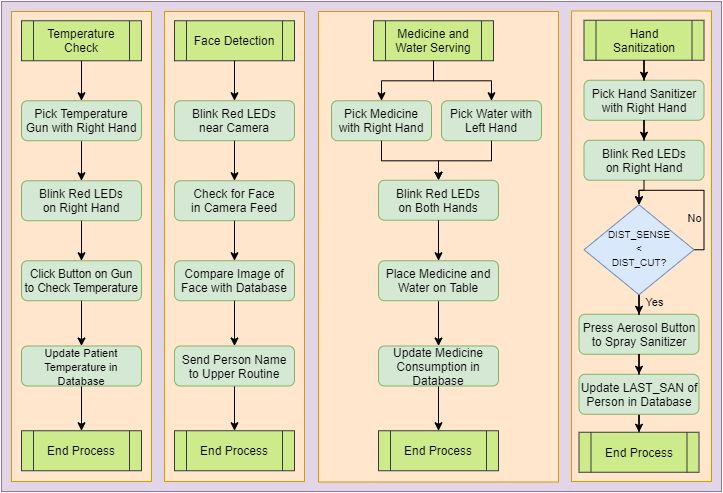

The diagram above was exported from draw.io. Its source (the exported page's mxGraphModel, read from the mxfile embedded in the PNG):
<mxGraphModel dx="1086" dy="806" grid="1" gridSize="10" guides="1" tooltips="1" connect="1" arrows="1" fold="1" page="1" pageScale="1" pageWidth="827" pageHeight="1169" math="0" shadow="0">
  <root>
    <mxCell id="WIyWlLk6GJQsqaUBKTNV-0" />
    <mxCell id="WIyWlLk6GJQsqaUBKTNV-1" parent="WIyWlLk6GJQsqaUBKTNV-0" />
    <mxCell id="MBbUP7-1jZj2tKYAUn3s-49" value="" style="rounded=0;whiteSpace=wrap;html=1;fillColor=#e1d5e7;strokeColor=#9673a6;" parent="WIyWlLk6GJQsqaUBKTNV-1" vertex="1">
      <mxGeometry x="40" y="40" width="720" height="490" as="geometry" />
    </mxCell>
    <mxCell id="MBbUP7-1jZj2tKYAUn3s-48" value="" style="rounded=0;whiteSpace=wrap;html=1;fillColor=#ffe6cc;strokeColor=#d79b00;" parent="WIyWlLk6GJQsqaUBKTNV-1" vertex="1">
      <mxGeometry x="203" y="50" width="140" height="470" as="geometry" />
    </mxCell>
    <mxCell id="S5DdQlGzMag7aqxKe4IT-141" value="" style="rounded=0;whiteSpace=wrap;html=1;fillColor=#ffe6cc;strokeColor=#d79b00;" parent="WIyWlLk6GJQsqaUBKTNV-1" vertex="1">
      <mxGeometry x="357" y="50" width="240" height="470.5" as="geometry" />
    </mxCell>
    <mxCell id="S5DdQlGzMag7aqxKe4IT-140" value="" style="rounded=0;whiteSpace=wrap;html=1;fillColor=#ffe6cc;strokeColor=#d79b00;" parent="WIyWlLk6GJQsqaUBKTNV-1" vertex="1">
      <mxGeometry x="610" y="49.5" width="140" height="470.5" as="geometry" />
    </mxCell>
    <mxCell id="S5DdQlGzMag7aqxKe4IT-118" value="" style="rounded=0;whiteSpace=wrap;html=1;fillColor=#ffe6cc;strokeColor=#d79b00;" parent="WIyWlLk6GJQsqaUBKTNV-1" vertex="1">
      <mxGeometry x="50" y="50" width="140" height="470" as="geometry" />
    </mxCell>
    <mxCell id="S5DdQlGzMag7aqxKe4IT-98" value="" style="edgeStyle=orthogonalEdgeStyle;rounded=0;orthogonalLoop=1;jettySize=auto;html=1;" parent="WIyWlLk6GJQsqaUBKTNV-1" source="S5DdQlGzMag7aqxKe4IT-114" target="S5DdQlGzMag7aqxKe4IT-97" edge="1">
      <mxGeometry relative="1" as="geometry" />
    </mxCell>
    <mxCell id="S5DdQlGzMag7aqxKe4IT-96" value="Face Detection" style="shape=process;whiteSpace=wrap;html=1;backgroundOutline=1;fillColor=#cdeb8b;strokeColor=#36393d;" parent="WIyWlLk6GJQsqaUBKTNV-1" vertex="1">
      <mxGeometry x="213" y="59.25" width="120" height="40" as="geometry" />
    </mxCell>
    <mxCell id="S5DdQlGzMag7aqxKe4IT-97" value="End Process" style="shape=process;whiteSpace=wrap;html=1;backgroundOutline=1;fillColor=#cdeb8b;strokeColor=#36393d;" parent="WIyWlLk6GJQsqaUBKTNV-1" vertex="1">
      <mxGeometry x="213" y="469.25" width="120" height="40" as="geometry" />
    </mxCell>
    <mxCell id="S5DdQlGzMag7aqxKe4IT-101" value="" style="edgeStyle=orthogonalEdgeStyle;rounded=0;orthogonalLoop=1;jettySize=auto;html=1;" parent="WIyWlLk6GJQsqaUBKTNV-1" source="S5DdQlGzMag7aqxKe4IT-124" target="S5DdQlGzMag7aqxKe4IT-100" edge="1">
      <mxGeometry relative="1" as="geometry" />
    </mxCell>
    <mxCell id="S5DdQlGzMag7aqxKe4IT-99" value="Temperature&lt;br&gt;Check" style="shape=process;whiteSpace=wrap;html=1;backgroundOutline=1;fillColor=#cdeb8b;strokeColor=#36393d;" parent="WIyWlLk6GJQsqaUBKTNV-1" vertex="1">
      <mxGeometry x="60" y="59.25" width="120" height="40" as="geometry" />
    </mxCell>
    <mxCell id="S5DdQlGzMag7aqxKe4IT-100" value="End Process" style="shape=process;whiteSpace=wrap;html=1;backgroundOutline=1;fillColor=#cdeb8b;strokeColor=#36393d;" parent="WIyWlLk6GJQsqaUBKTNV-1" vertex="1">
      <mxGeometry x="60" y="469.25" width="120" height="40" as="geometry" />
    </mxCell>
    <mxCell id="S5DdQlGzMag7aqxKe4IT-102" value="" style="edgeStyle=orthogonalEdgeStyle;rounded=0;orthogonalLoop=1;jettySize=auto;html=1;" parent="WIyWlLk6GJQsqaUBKTNV-1" source="S5DdQlGzMag7aqxKe4IT-144" target="S5DdQlGzMag7aqxKe4IT-104" edge="1">
      <mxGeometry relative="1" as="geometry" />
    </mxCell>
    <mxCell id="S5DdQlGzMag7aqxKe4IT-103" value="Medicine and Water Serving" style="shape=process;whiteSpace=wrap;html=1;backgroundOutline=1;fillColor=#cdeb8b;strokeColor=#36393d;" parent="WIyWlLk6GJQsqaUBKTNV-1" vertex="1">
      <mxGeometry x="412" y="59.25" width="120" height="40" as="geometry" />
    </mxCell>
    <mxCell id="S5DdQlGzMag7aqxKe4IT-104" value="End Process" style="shape=process;whiteSpace=wrap;html=1;backgroundOutline=1;fillColor=#cdeb8b;strokeColor=#36393d;" parent="WIyWlLk6GJQsqaUBKTNV-1" vertex="1">
      <mxGeometry x="417" y="469.25" width="120" height="40" as="geometry" />
    </mxCell>
    <mxCell id="S5DdQlGzMag7aqxKe4IT-105" value="" style="edgeStyle=orthogonalEdgeStyle;rounded=0;orthogonalLoop=1;jettySize=auto;html=1;" parent="WIyWlLk6GJQsqaUBKTNV-1" source="S5DdQlGzMag7aqxKe4IT-138" target="S5DdQlGzMag7aqxKe4IT-107" edge="1">
      <mxGeometry relative="1" as="geometry" />
    </mxCell>
    <mxCell id="S5DdQlGzMag7aqxKe4IT-106" value="Hand Sanitization" style="shape=process;whiteSpace=wrap;html=1;backgroundOutline=1;fillColor=#cdeb8b;strokeColor=#36393d;" parent="WIyWlLk6GJQsqaUBKTNV-1" vertex="1">
      <mxGeometry x="622.5" y="58.75" width="120" height="40" as="geometry" />
    </mxCell>
    <mxCell id="S5DdQlGzMag7aqxKe4IT-107" value="End Process" style="shape=process;whiteSpace=wrap;html=1;backgroundOutline=1;fillColor=#cdeb8b;strokeColor=#36393d;" parent="WIyWlLk6GJQsqaUBKTNV-1" vertex="1">
      <mxGeometry x="617.5" y="470.75" width="120" height="40" as="geometry" />
    </mxCell>
    <mxCell id="S5DdQlGzMag7aqxKe4IT-108" value="Blink Red LEDs&lt;br&gt;near Camera" style="rounded=1;whiteSpace=wrap;html=1;fontSize=12;glass=0;strokeWidth=1;shadow=0;fillColor=#d5e8d4;strokeColor=#82b366;" parent="WIyWlLk6GJQsqaUBKTNV-1" vertex="1">
      <mxGeometry x="213" y="139.25" width="120" height="40" as="geometry" />
    </mxCell>
    <mxCell id="S5DdQlGzMag7aqxKe4IT-109" value="" style="edgeStyle=orthogonalEdgeStyle;rounded=0;orthogonalLoop=1;jettySize=auto;html=1;" parent="WIyWlLk6GJQsqaUBKTNV-1" source="S5DdQlGzMag7aqxKe4IT-96" target="S5DdQlGzMag7aqxKe4IT-108" edge="1">
      <mxGeometry relative="1" as="geometry">
        <mxPoint x="273" y="95" as="sourcePoint" />
        <mxPoint x="273" y="315" as="targetPoint" />
      </mxGeometry>
    </mxCell>
    <mxCell id="S5DdQlGzMag7aqxKe4IT-110" value="Check for Face&lt;br&gt;in&amp;nbsp;Camera Feed" style="rounded=1;whiteSpace=wrap;html=1;fontSize=12;glass=0;strokeWidth=1;shadow=0;fillColor=#d5e8d4;strokeColor=#82b366;" parent="WIyWlLk6GJQsqaUBKTNV-1" vertex="1">
      <mxGeometry x="213" y="219.25" width="120" height="40" as="geometry" />
    </mxCell>
    <mxCell id="S5DdQlGzMag7aqxKe4IT-111" value="" style="edgeStyle=orthogonalEdgeStyle;rounded=0;orthogonalLoop=1;jettySize=auto;html=1;" parent="WIyWlLk6GJQsqaUBKTNV-1" source="S5DdQlGzMag7aqxKe4IT-108" target="S5DdQlGzMag7aqxKe4IT-110" edge="1">
      <mxGeometry relative="1" as="geometry">
        <mxPoint x="273" y="165" as="sourcePoint" />
        <mxPoint x="273" y="315" as="targetPoint" />
      </mxGeometry>
    </mxCell>
    <mxCell id="S5DdQlGzMag7aqxKe4IT-112" value="Compare Image of Face with Database" style="rounded=1;whiteSpace=wrap;html=1;fontSize=12;glass=0;strokeWidth=1;shadow=0;fillColor=#d5e8d4;strokeColor=#82b366;" parent="WIyWlLk6GJQsqaUBKTNV-1" vertex="1">
      <mxGeometry x="213" y="299.25" width="120" height="40" as="geometry" />
    </mxCell>
    <mxCell id="S5DdQlGzMag7aqxKe4IT-113" value="" style="edgeStyle=orthogonalEdgeStyle;rounded=0;orthogonalLoop=1;jettySize=auto;html=1;" parent="WIyWlLk6GJQsqaUBKTNV-1" source="S5DdQlGzMag7aqxKe4IT-110" target="S5DdQlGzMag7aqxKe4IT-112" edge="1">
      <mxGeometry relative="1" as="geometry">
        <mxPoint x="273" y="235" as="sourcePoint" />
        <mxPoint x="273" y="315" as="targetPoint" />
      </mxGeometry>
    </mxCell>
    <mxCell id="S5DdQlGzMag7aqxKe4IT-114" value="Send Person Name to Upper Routine" style="rounded=1;whiteSpace=wrap;html=1;fontSize=12;glass=0;strokeWidth=1;shadow=0;fillColor=#d5e8d4;strokeColor=#82b366;" parent="WIyWlLk6GJQsqaUBKTNV-1" vertex="1">
      <mxGeometry x="213" y="384.5" width="120" height="40" as="geometry" />
    </mxCell>
    <mxCell id="S5DdQlGzMag7aqxKe4IT-115" value="" style="edgeStyle=orthogonalEdgeStyle;rounded=0;orthogonalLoop=1;jettySize=auto;html=1;" parent="WIyWlLk6GJQsqaUBKTNV-1" source="S5DdQlGzMag7aqxKe4IT-112" target="S5DdQlGzMag7aqxKe4IT-114" edge="1">
      <mxGeometry relative="1" as="geometry">
        <mxPoint x="273" y="295" as="sourcePoint" />
        <mxPoint x="273" y="375" as="targetPoint" />
      </mxGeometry>
    </mxCell>
    <mxCell id="S5DdQlGzMag7aqxKe4IT-117" value="Blink Red LEDs&lt;br&gt;on Right Hand" style="rounded=1;whiteSpace=wrap;html=1;fontSize=12;glass=0;strokeWidth=1;shadow=0;fillColor=#d5e8d4;strokeColor=#82b366;" parent="WIyWlLk6GJQsqaUBKTNV-1" vertex="1">
      <mxGeometry x="60" y="219.25" width="120" height="40" as="geometry" />
    </mxCell>
    <mxCell id="S5DdQlGzMag7aqxKe4IT-119" value="" style="edgeStyle=orthogonalEdgeStyle;rounded=0;orthogonalLoop=1;jettySize=auto;html=1;" parent="WIyWlLk6GJQsqaUBKTNV-1" source="S5DdQlGzMag7aqxKe4IT-120" target="S5DdQlGzMag7aqxKe4IT-117" edge="1">
      <mxGeometry relative="1" as="geometry">
        <mxPoint x="120" y="95" as="sourcePoint" />
        <mxPoint x="120" y="355" as="targetPoint" />
      </mxGeometry>
    </mxCell>
    <mxCell id="S5DdQlGzMag7aqxKe4IT-120" value="Pick Temperature Gun with Right Hand" style="rounded=1;whiteSpace=wrap;html=1;fontSize=12;glass=0;strokeWidth=1;shadow=0;fillColor=#d5e8d4;strokeColor=#82b366;" parent="WIyWlLk6GJQsqaUBKTNV-1" vertex="1">
      <mxGeometry x="60" y="139.25" width="120" height="40" as="geometry" />
    </mxCell>
    <mxCell id="S5DdQlGzMag7aqxKe4IT-121" value="" style="edgeStyle=orthogonalEdgeStyle;rounded=0;orthogonalLoop=1;jettySize=auto;html=1;" parent="WIyWlLk6GJQsqaUBKTNV-1" source="S5DdQlGzMag7aqxKe4IT-99" target="S5DdQlGzMag7aqxKe4IT-120" edge="1">
      <mxGeometry relative="1" as="geometry">
        <mxPoint x="120" y="95" as="sourcePoint" />
        <mxPoint x="120" y="175" as="targetPoint" />
      </mxGeometry>
    </mxCell>
    <mxCell id="S5DdQlGzMag7aqxKe4IT-122" value="&lt;font style=&quot;font-size: 11.5px&quot;&gt;Click Button on Gun&lt;br&gt;to Check Temperature&lt;/font&gt;" style="rounded=1;whiteSpace=wrap;html=1;fontSize=12;glass=0;strokeWidth=1;shadow=0;fillColor=#d5e8d4;strokeColor=#82b366;" parent="WIyWlLk6GJQsqaUBKTNV-1" vertex="1">
      <mxGeometry x="60" y="299.25" width="120" height="40" as="geometry" />
    </mxCell>
    <mxCell id="S5DdQlGzMag7aqxKe4IT-123" value="" style="edgeStyle=orthogonalEdgeStyle;rounded=0;orthogonalLoop=1;jettySize=auto;html=1;" parent="WIyWlLk6GJQsqaUBKTNV-1" source="S5DdQlGzMag7aqxKe4IT-117" target="S5DdQlGzMag7aqxKe4IT-122" edge="1">
      <mxGeometry relative="1" as="geometry">
        <mxPoint x="120" y="215" as="sourcePoint" />
        <mxPoint x="120" y="355" as="targetPoint" />
      </mxGeometry>
    </mxCell>
    <mxCell id="S5DdQlGzMag7aqxKe4IT-124" value="&lt;font style=&quot;font-size: 11px&quot;&gt;Update Patient Temperature in Database&lt;/font&gt;" style="rounded=1;whiteSpace=wrap;html=1;fontSize=12;glass=0;strokeWidth=1;shadow=0;fillColor=#d5e8d4;strokeColor=#82b366;" parent="WIyWlLk6GJQsqaUBKTNV-1" vertex="1">
      <mxGeometry x="60" y="384.5" width="120" height="40" as="geometry" />
    </mxCell>
    <mxCell id="S5DdQlGzMag7aqxKe4IT-125" value="" style="edgeStyle=orthogonalEdgeStyle;rounded=0;orthogonalLoop=1;jettySize=auto;html=1;" parent="WIyWlLk6GJQsqaUBKTNV-1" source="S5DdQlGzMag7aqxKe4IT-122" target="S5DdQlGzMag7aqxKe4IT-124" edge="1">
      <mxGeometry relative="1" as="geometry">
        <mxPoint x="120" y="275" as="sourcePoint" />
        <mxPoint x="120" y="355" as="targetPoint" />
      </mxGeometry>
    </mxCell>
    <mxCell id="S5DdQlGzMag7aqxKe4IT-126" value="Pick Hand Sanitizer with Right Hand" style="rounded=1;whiteSpace=wrap;html=1;fontSize=12;glass=0;strokeWidth=1;shadow=0;fillColor=#d5e8d4;strokeColor=#82b366;" parent="WIyWlLk6GJQsqaUBKTNV-1" vertex="1">
      <mxGeometry x="622.5" y="118.75" width="120" height="40" as="geometry" />
    </mxCell>
    <mxCell id="S5DdQlGzMag7aqxKe4IT-127" value="" style="edgeStyle=orthogonalEdgeStyle;rounded=0;orthogonalLoop=1;jettySize=auto;html=1;" parent="WIyWlLk6GJQsqaUBKTNV-1" source="S5DdQlGzMag7aqxKe4IT-106" target="S5DdQlGzMag7aqxKe4IT-126" edge="1">
      <mxGeometry relative="1" as="geometry">
        <mxPoint x="682.5" y="98.75" as="sourcePoint" />
        <mxPoint x="682.5" y="222.75" as="targetPoint" />
      </mxGeometry>
    </mxCell>
    <mxCell id="S5DdQlGzMag7aqxKe4IT-128" value="Blink Red LEDs&lt;br&gt;on Right Hand" style="rounded=1;whiteSpace=wrap;html=1;fontSize=12;glass=0;strokeWidth=1;shadow=0;fillColor=#d5e8d4;strokeColor=#82b366;" parent="WIyWlLk6GJQsqaUBKTNV-1" vertex="1">
      <mxGeometry x="622.5" y="178.75" width="120" height="40" as="geometry" />
    </mxCell>
    <mxCell id="S5DdQlGzMag7aqxKe4IT-129" value="" style="edgeStyle=orthogonalEdgeStyle;rounded=0;orthogonalLoop=1;jettySize=auto;html=1;" parent="WIyWlLk6GJQsqaUBKTNV-1" source="S5DdQlGzMag7aqxKe4IT-126" target="S5DdQlGzMag7aqxKe4IT-128" edge="1">
      <mxGeometry relative="1" as="geometry">
        <mxPoint x="682.5" y="158.75" as="sourcePoint" />
        <mxPoint x="682.5" y="268.75" as="targetPoint" />
      </mxGeometry>
    </mxCell>
    <mxCell id="S5DdQlGzMag7aqxKe4IT-130" value="Press Aerosol Button to Spray Sanitizer" style="rounded=1;whiteSpace=wrap;html=1;fontSize=12;glass=0;strokeWidth=1;shadow=0;fillColor=#d5e8d4;strokeColor=#82b366;" parent="WIyWlLk6GJQsqaUBKTNV-1" vertex="1">
      <mxGeometry x="617.5" y="352.75" width="120" height="40" as="geometry" />
    </mxCell>
    <mxCell id="S5DdQlGzMag7aqxKe4IT-131" value="" style="edgeStyle=orthogonalEdgeStyle;rounded=0;orthogonalLoop=1;jettySize=auto;html=1;entryX=0.5;entryY=0;entryDx=0;entryDy=0;" parent="WIyWlLk6GJQsqaUBKTNV-1" source="S5DdQlGzMag7aqxKe4IT-132" target="S5DdQlGzMag7aqxKe4IT-130" edge="1">
      <mxGeometry relative="1" as="geometry">
        <mxPoint x="682.5" y="218.75" as="sourcePoint" />
        <mxPoint x="682.5" y="268.75" as="targetPoint" />
      </mxGeometry>
    </mxCell>
    <mxCell id="S5DdQlGzMag7aqxKe4IT-137" value="Yes" style="edgeLabel;html=1;align=center;verticalAlign=middle;resizable=0;points=[];labelBackgroundColor=none;" parent="S5DdQlGzMag7aqxKe4IT-131" vertex="1" connectable="0">
      <mxGeometry x="-0.27" y="1" relative="1" as="geometry">
        <mxPoint x="16" y="-10.43" as="offset" />
      </mxGeometry>
    </mxCell>
    <mxCell id="S5DdQlGzMag7aqxKe4IT-135" value="" style="edgeStyle=orthogonalEdgeStyle;rounded=0;orthogonalLoop=1;jettySize=auto;html=1;entryX=0.5;entryY=0;entryDx=0;entryDy=0;exitX=1;exitY=0.5;exitDx=0;exitDy=0;" parent="WIyWlLk6GJQsqaUBKTNV-1" source="S5DdQlGzMag7aqxKe4IT-132" target="S5DdQlGzMag7aqxKe4IT-132" edge="1">
      <mxGeometry relative="1" as="geometry">
        <mxPoint x="752.5" y="238.75" as="targetPoint" />
        <Array as="points">
          <mxPoint x="742.5" y="288.75" />
          <mxPoint x="742.5" y="228.75" />
          <mxPoint x="677.5" y="228.75" />
        </Array>
      </mxGeometry>
    </mxCell>
    <mxCell id="S5DdQlGzMag7aqxKe4IT-136" value="No" style="edgeLabel;html=1;align=center;verticalAlign=middle;resizable=0;points=[];labelBackgroundColor=none;" parent="S5DdQlGzMag7aqxKe4IT-135" vertex="1" connectable="0">
      <mxGeometry x="-0.5511" relative="1" as="geometry">
        <mxPoint x="-10" y="-8.999999999999998" as="offset" />
      </mxGeometry>
    </mxCell>
    <mxCell id="S5DdQlGzMag7aqxKe4IT-132" value="&lt;font style=&quot;font-size: 10px&quot;&gt;DIST_SENSE&lt;br&gt;&amp;lt;&lt;br&gt;DIST_CUT?&lt;br&gt;&lt;/font&gt;" style="rhombus;whiteSpace=wrap;html=1;shadow=0;fontFamily=Helvetica;fontSize=12;align=center;strokeWidth=1;spacing=6;spacingTop=-4;fillColor=#dae8fc;strokeColor=#6c8ebf;" parent="WIyWlLk6GJQsqaUBKTNV-1" vertex="1">
      <mxGeometry x="622.5" y="243.25" width="110" height="90" as="geometry" />
    </mxCell>
    <mxCell id="S5DdQlGzMag7aqxKe4IT-133" value="" style="edgeStyle=orthogonalEdgeStyle;rounded=0;orthogonalLoop=1;jettySize=auto;html=1;" parent="WIyWlLk6GJQsqaUBKTNV-1" source="S5DdQlGzMag7aqxKe4IT-128" target="S5DdQlGzMag7aqxKe4IT-132" edge="1">
      <mxGeometry relative="1" as="geometry">
        <mxPoint x="682.5" y="218.75" as="sourcePoint" />
        <mxPoint x="682.5" y="328.75" as="targetPoint" />
        <Array as="points">
          <mxPoint x="682.5" y="228.75" />
          <mxPoint x="677.5" y="228.75" />
        </Array>
      </mxGeometry>
    </mxCell>
    <mxCell id="S5DdQlGzMag7aqxKe4IT-138" value="&lt;font style=&quot;font-size: 12px&quot;&gt;Update LAST_SAN of Person in Database&lt;/font&gt;" style="rounded=1;whiteSpace=wrap;html=1;fontSize=12;glass=0;strokeWidth=1;shadow=0;fillColor=#d5e8d4;strokeColor=#82b366;" parent="WIyWlLk6GJQsqaUBKTNV-1" vertex="1">
      <mxGeometry x="617.5" y="412.75" width="120" height="40" as="geometry" />
    </mxCell>
    <mxCell id="S5DdQlGzMag7aqxKe4IT-139" value="" style="edgeStyle=orthogonalEdgeStyle;rounded=0;orthogonalLoop=1;jettySize=auto;html=1;" parent="WIyWlLk6GJQsqaUBKTNV-1" source="S5DdQlGzMag7aqxKe4IT-130" target="S5DdQlGzMag7aqxKe4IT-138" edge="1">
      <mxGeometry relative="1" as="geometry">
        <mxPoint x="682.5" y="400.75" as="sourcePoint" />
        <mxPoint x="682.5" y="458.75" as="targetPoint" />
      </mxGeometry>
    </mxCell>
    <mxCell id="S5DdQlGzMag7aqxKe4IT-142" value="Blink Red LEDs&lt;br&gt;on Both Hands" style="rounded=1;whiteSpace=wrap;html=1;fontSize=12;glass=0;strokeWidth=1;shadow=0;fillColor=#d5e8d4;strokeColor=#82b366;" parent="WIyWlLk6GJQsqaUBKTNV-1" vertex="1">
      <mxGeometry x="417" y="218.75" width="120" height="40" as="geometry" />
    </mxCell>
    <mxCell id="S5DdQlGzMag7aqxKe4IT-144" value="&lt;font style=&quot;font-size: 12px&quot;&gt;Update Medicine Consumption in Database&lt;/font&gt;" style="rounded=1;whiteSpace=wrap;html=1;fontSize=12;glass=0;strokeWidth=1;shadow=0;fillColor=#d5e8d4;strokeColor=#82b366;" parent="WIyWlLk6GJQsqaUBKTNV-1" vertex="1">
      <mxGeometry x="417" y="384.5" width="120" height="40" as="geometry" />
    </mxCell>
    <mxCell id="S5DdQlGzMag7aqxKe4IT-145" value="" style="edgeStyle=orthogonalEdgeStyle;rounded=0;orthogonalLoop=1;jettySize=auto;html=1;entryX=0.5;entryY=0;entryDx=0;entryDy=0;" parent="WIyWlLk6GJQsqaUBKTNV-1" source="S5DdQlGzMag7aqxKe4IT-142" target="vMfmL0Llz-qJltFhJ5ho-0" edge="1">
      <mxGeometry relative="1" as="geometry">
        <mxPoint x="477" y="439.25" as="sourcePoint" />
        <mxPoint x="477" y="299.25" as="targetPoint" />
      </mxGeometry>
    </mxCell>
    <mxCell id="S5DdQlGzMag7aqxKe4IT-147" value="Pick Medicine with Right Hand" style="rounded=1;whiteSpace=wrap;html=1;fontSize=12;glass=0;strokeWidth=1;shadow=0;fillColor=#d5e8d4;strokeColor=#82b366;" parent="WIyWlLk6GJQsqaUBKTNV-1" vertex="1">
      <mxGeometry x="370" y="139.25" width="100" height="40" as="geometry" />
    </mxCell>
    <mxCell id="S5DdQlGzMag7aqxKe4IT-148" value="" style="edgeStyle=orthogonalEdgeStyle;rounded=0;orthogonalLoop=1;jettySize=auto;html=1;" parent="WIyWlLk6GJQsqaUBKTNV-1" source="S5DdQlGzMag7aqxKe4IT-103" target="S5DdQlGzMag7aqxKe4IT-147" edge="1">
      <mxGeometry relative="1" as="geometry">
        <mxPoint x="462" y="139.25" as="sourcePoint" />
        <mxPoint x="462" y="401.25" as="targetPoint" />
      </mxGeometry>
    </mxCell>
    <mxCell id="S5DdQlGzMag7aqxKe4IT-149" value="Pick Water with Left Hand" style="rounded=1;whiteSpace=wrap;html=1;fontSize=12;glass=0;strokeWidth=1;shadow=0;fillColor=#d5e8d4;strokeColor=#82b366;" parent="WIyWlLk6GJQsqaUBKTNV-1" vertex="1">
      <mxGeometry x="480" y="139.25" width="100" height="40" as="geometry" />
    </mxCell>
    <mxCell id="S5DdQlGzMag7aqxKe4IT-150" value="" style="edgeStyle=orthogonalEdgeStyle;rounded=0;orthogonalLoop=1;jettySize=auto;html=1;entryX=0.5;entryY=0;entryDx=0;entryDy=0;exitX=0.5;exitY=1;exitDx=0;exitDy=0;" parent="WIyWlLk6GJQsqaUBKTNV-1" source="S5DdQlGzMag7aqxKe4IT-103" target="S5DdQlGzMag7aqxKe4IT-149" edge="1">
      <mxGeometry relative="1" as="geometry">
        <mxPoint x="487.00671140939596" y="149.25" as="sourcePoint" />
        <mxPoint x="427.00671140939596" y="181.25" as="targetPoint" />
      </mxGeometry>
    </mxCell>
    <mxCell id="S5DdQlGzMag7aqxKe4IT-151" value="" style="edgeStyle=orthogonalEdgeStyle;rounded=0;orthogonalLoop=1;jettySize=auto;html=1;exitX=0.5;exitY=1;exitDx=0;exitDy=0;entryX=0.5;entryY=0;entryDx=0;entryDy=0;" parent="WIyWlLk6GJQsqaUBKTNV-1" source="S5DdQlGzMag7aqxKe4IT-149" target="S5DdQlGzMag7aqxKe4IT-142" edge="1">
      <mxGeometry relative="1" as="geometry">
        <mxPoint x="487" y="149.25" as="sourcePoint" />
        <mxPoint x="477" y="249.25" as="targetPoint" />
      </mxGeometry>
    </mxCell>
    <mxCell id="S5DdQlGzMag7aqxKe4IT-155" value="" style="edgeStyle=orthogonalEdgeStyle;rounded=0;orthogonalLoop=1;jettySize=auto;html=1;exitX=0.5;exitY=1;exitDx=0;exitDy=0;entryX=0.5;entryY=0;entryDx=0;entryDy=0;" parent="WIyWlLk6GJQsqaUBKTNV-1" source="S5DdQlGzMag7aqxKe4IT-147" target="S5DdQlGzMag7aqxKe4IT-142" edge="1">
      <mxGeometry relative="1" as="geometry">
        <mxPoint x="417" y="211.25" as="sourcePoint" />
        <mxPoint x="477" y="249.25" as="targetPoint" />
      </mxGeometry>
    </mxCell>
    <mxCell id="S5DdQlGzMag7aqxKe4IT-161" value="" style="edgeStyle=orthogonalEdgeStyle;rounded=0;orthogonalLoop=1;jettySize=auto;html=1;entryX=0.5;entryY=0;entryDx=0;entryDy=0;exitX=0.5;exitY=1;exitDx=0;exitDy=0;" parent="WIyWlLk6GJQsqaUBKTNV-1" source="vMfmL0Llz-qJltFhJ5ho-0" target="S5DdQlGzMag7aqxKe4IT-144" edge="1">
      <mxGeometry relative="1" as="geometry">
        <mxPoint x="477" y="389.25" as="sourcePoint" />
        <mxPoint x="512" y="421.25" as="targetPoint" />
      </mxGeometry>
    </mxCell>
    <mxCell id="vMfmL0Llz-qJltFhJ5ho-0" value="Place Medicine and Water on Table" style="rounded=1;whiteSpace=wrap;html=1;fontSize=12;glass=0;strokeWidth=1;shadow=0;fillColor=#d5e8d4;strokeColor=#82b366;" parent="WIyWlLk6GJQsqaUBKTNV-1" vertex="1">
      <mxGeometry x="417" y="299.25" width="120" height="40" as="geometry" />
    </mxCell>
  </root>
</mxGraphModel>